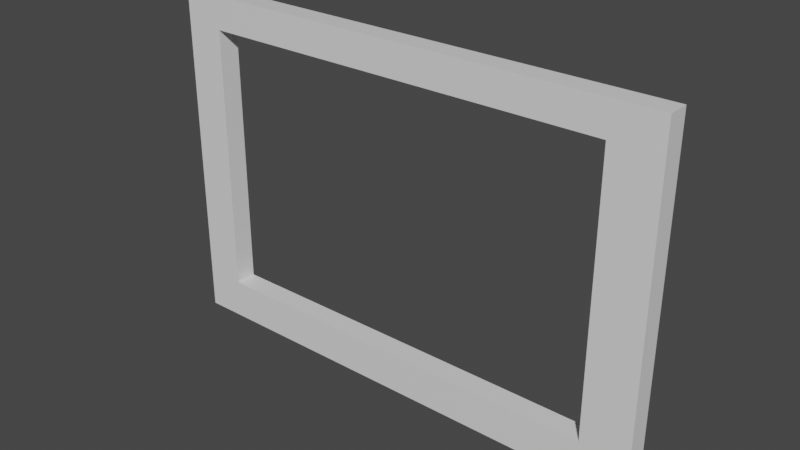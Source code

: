 # Source: Frame.blend  (saved by Blender 3.2.14; exported with 4.5.12 LTS)
import bpy
from mathutils import Matrix  # noqa: F401  (used for matrix-valued properties, if any)

bpy.ops.wm.read_factory_settings(use_empty=True)
scene = bpy.context.scene
scene.name = 'Scene'

# ---- collections
col_collection = bpy.data.collections.new('Collection'); scene.collection.children.link(col_collection)

# ---- materials (node trees are filled in below, after node groups)
mat_material = bpy.data.materials.new('Material')
mat_material.alpha_threshold = 0.0
mat_material.use_transparent_shadow = False
mat_material.line_color = (0.0, 0.0, 0.0, 1.0)

# ---- material node trees
mat_material.use_nodes = True; mat_material.node_tree.nodes.clear()
_N = mat_material.node_tree.nodes; _L = mat_material.node_tree.links
n0 = _N.new('ShaderNodeOutputMaterial'); n0.name = 'Material Output'; n0.location = (300, 300)
n1 = _N.new('ShaderNodeBsdfPrincipled'); n1.name = 'Principled BSDF'; n1.location = (10, 300)
n1.distribution = 'GGX'
n1.subsurface_method = 'RANDOM_WALK_SKIN'
n1.inputs[2].default_value = 0.4
n1.inputs[3].default_value = 1.45
n1.inputs[27].default_value = (0.0, 0.0, 0.0, 1.0)
n1.inputs[28].default_value = 1.0
_L.new(n1.outputs[0], n0.inputs[0])
n0.is_active_output = True

# ---- world
world_world = bpy.data.worlds.new('World'); scene.world = world_world
world_world.use_nodes = True; world_world.node_tree.nodes.clear()
_N = world_world.node_tree.nodes; _L = world_world.node_tree.links
n0 = _N.new('ShaderNodeOutputWorld'); n0.name = 'World Output'; n0.location = (300, 300)
n1 = _N.new('ShaderNodeBackground'); n1.name = 'Background'; n1.location = (10, 300)
n1.inputs[0].default_value = (0.05088, 0.05088, 0.05088, 1.0)
_L.new(n1.outputs[0], n0.inputs[0])
n0.is_active_output = True
world_world.color = (0.05088, 0.05088, 0.05088)
world_world.use_sun_shadow = False
world_world.sun_shadow_jitter_overblur = 0.0

# ---- meshes
me_cube = bpy.data.meshes.new('Cube')
me_cube.from_pydata([(-10.28, 0.9732, 0.01755), (-12.28, 0.9732, 2.018), (-12.28, 0.9732, 0.01755), (-12.28, -1.027, 2.018), (-12.28, -1.027, 0.01755), (-10.28, -1.027, 15.61), (-12.28, -1.027, 15.61), (-10.28, 0.9732, 15.61), (-12.28, 0.9732, 15.61), (-10.28, -1.027, 17.24), (-12.28, -1.027, 17.24), (-10.28, 0.9732, 17.24), (-12.28, 0.9732, 17.24), (10.39, 0.9732, 15.61), (10.39, -1.027, 15.61), (10.39, 0.9732, 17.24), (10.39, -1.027, 17.24), (12.8, 0.9732, 15.61), (12.8, -1.027, 15.61), (12.8, 0.9732, 17.24), (12.8, -1.027, 17.24), (10.39, 0.9732, 2.018), (10.39, -1.027, 2.018), (12.8, 0.9732, 2.018), (12.8, -1.027, 2.018), (10.39, 0.9732, 0.01755), (10.39, -1.027, 0.01755), (12.8, 0.9732, 0.01755), (12.8, -1.027, 0.01755), (-10.28, 0.9732, 2.018), (-10.28, -1.027, 2.018), (-10.28, -1.027, 0.01755)], [], [(3, 30, 5, 6), (31, 30, 3, 4), (4, 3, 1, 2), (2, 0, 31, 4), (0, 29, 30, 31), (2, 1, 29, 0), (7, 8, 12, 11), (1, 3, 6, 8), (30, 29, 7, 5), (29, 1, 8, 7), (11, 12, 10, 9), (9, 5, 14, 16), (8, 6, 10, 12), (6, 5, 9, 10), (13, 17, 23, 21), (5, 7, 13, 14), (7, 11, 15, 13), (11, 9, 16, 15), (18, 17, 19, 20), (16, 14, 18, 20), (15, 16, 20, 19), (13, 15, 19, 17), (21, 23, 27, 25), (17, 18, 24, 23), (18, 14, 22, 24), (14, 13, 21, 22), (26, 25, 27, 28), (21, 25, 0, 29), (24, 22, 26, 28), (23, 24, 28, 27), (22, 21, 29, 30), (26, 22, 30, 31), (25, 26, 31, 0)])
_uv = me_cube.uv_layers.new(name='UVMap')
_uv.uv.foreach_set('vector', [0.625, 1.0, 0.625, 0.75, 0.625, 0.75, 0.625, 1.0, 0.375, 0.75, 0.625, 0.75, 0.625, 1.0, 0.375, 1.0, 0.375, 0.0, 0.625, 0.0, 0.625, 0.25, 0.375, 0.25, 0.125, 0.5, 0.375, 0.5, 0.375, 0.75, 0.125, 0.75, 0.375, 0.5, 0.625, 0.5, 0.625, 0.75, 0.375, 0.75, 0.375, 0.25, 0.625, 0.25, 0.625, 0.5, 0.375, 0.5, 0.625, 0.5, 0.625, 0.25, 0.625, 0.25, 0.625, 0.5, 0.625, 0.25, 0.625, 0.0, 0.625, 0.0, 0.625, 0.25, 0.625, 0.75, 0.625, 0.5, 0.625, 0.5, 0.625, 0.75, 0.625, 0.5, 0.625, 0.25, 0.625, 0.25, 0.625, 0.5, 0.625, 0.5, 0.875, 0.5, 0.875, 0.75, 0.625, 0.75, 0.625, 0.75, 0.625, 0.75, 0.625, 0.75, 0.625, 0.75, 0.625, 0.25, 0.625, 0.0, 0.625, 0.0, 0.625, 0.25, 0.625, 1.0, 0.625, 0.75, 0.625, 0.75, 0.625, 1.0, 0.625, 0.5, 0.625, 0.5, 0.625, 0.5, 0.625, 0.5, 0.625, 0.75, 0.625, 0.5, 0.625, 0.5, 0.625, 0.75, 0.625, 0.5, 0.625, 0.5, 0.625, 0.5, 0.625, 0.5, 0.625, 0.5, 0.625, 0.75, 0.625, 0.75, 0.625, 0.5, 0.625, 0.75, 0.625, 0.5, 0.625, 0.5, 0.625, 0.75, 0.625, 0.75, 0.625, 0.75, 0.625, 0.75, 0.625, 0.75, 0.625, 0.5, 0.625, 0.75, 0.625, 0.75, 0.625, 0.5, 0.625, 0.5, 0.625, 0.5, 0.625, 0.5, 0.625, 0.5, 0.625, 0.5, 0.625, 0.5, 0.625, 0.5, 0.625, 0.5, 0.625, 0.5, 0.625, 0.75, 0.625, 0.75, 0.625, 0.5, 0.625, 0.75, 0.625, 0.75, 0.625, 0.75, 0.625, 0.75, 0.625, 0.75, 0.625, 0.5, 0.625, 0.5, 0.625, 0.75, 0.625, 0.75, 0.625, 0.5, 0.625, 0.5, 0.625, 0.75, 0.625, 0.5, 0.625, 0.5, 0.625, 0.5, 0.625, 0.5, 0.625, 0.75, 0.625, 0.75, 0.625, 0.75, 0.625, 0.75, 0.625, 0.5, 0.625, 0.75, 0.625, 0.75, 0.625, 0.5, 0.625, 0.75, 0.625, 0.5, 0.625, 0.5, 0.625, 0.75, 0.625, 0.75, 0.625, 0.75, 0.625, 0.75, 0.625, 0.75, 0.625, 0.5, 0.625, 0.75, 0.625, 0.75, 0.625, 0.5])
me_cube.materials.append(mat_material)
me_cube.use_remesh_preserve_volume = False
me_cube.use_remesh_preserve_attributes = False
me_cube.use_mirror_vertex_groups = False
me_cube.update()

# ---- objects
ob_cube = bpy.data.objects.new('Cube', me_cube)

# ---- transforms, parenting, visibility, modifiers, constraints
ob_cube.location = (0.0, 0.0, 0.0)
ob_cube.scale = (10.0, 5.47, 10.0)
ob_cube.lock_rotations_4d = False
ob_cube.empty_display_type = 'ARROWS'
ob_cube.lineart.crease_threshold = 0.0

# ---- collection membership
col_collection.objects.link(ob_cube)

# ---- scene / render settings (as saved in the file)
scene.frame_start = 1; scene.frame_end = 250; scene.frame_set(1)
scene.render.engine = 'BLENDER_EEVEE_NEXT'
scene.cycles.sampling_pattern = 'TABULATED_SOBOL'
scene.cycles.use_light_tree = False
scene.view_settings.view_transform = 'Filmic'
scene.unit_settings.scale_length = 0.001
bpy.context.view_layer.update()

# ---- added for rendering (the .blend has no active camera and no usable light): camera, sun
cam_auto = bpy.data.cameras.new('AutoCamera')
cam_auto.lens = 50.0
cam_auto.sensor_width = 36.0
cam_auto.clip_end = 4942.11
ob_auto_camera = bpy.data.objects.new('AutoCamera', cam_auto)
scene.collection.objects.link(ob_auto_camera)
ob_auto_camera.location = (284.194, -338.07, 311.56)
ob_auto_camera.rotation_euler = (1.09748, -7.21219e-08, 0.694738)
scene.camera = ob_auto_camera
light_auto_sun = bpy.data.lights.new('AutoSun', 'SUN')
light_auto_sun.energy = 3.0
light_auto_sun.angle = 0.0523599
ob_auto_sun = bpy.data.objects.new('AutoSun', light_auto_sun)
scene.collection.objects.link(ob_auto_sun)
ob_auto_sun.rotation_euler = (0.872665, 0.174533, 0.523599)
bpy.context.view_layer.update()
